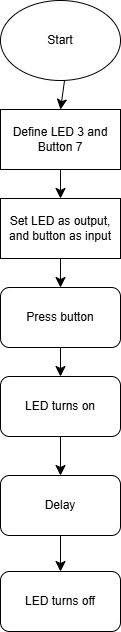

The diagram above was exported from draw.io. Its source (the exported page's mxGraphModel, read from the mxfile embedded in the PNG):
<mxGraphModel dx="703" dy="1184" grid="0" gridSize="10" guides="1" tooltips="1" connect="1" arrows="1" fold="1" page="0" pageScale="1" pageWidth="850" pageHeight="1100" math="0" shadow="0">
  <root>
    <mxCell id="0" />
    <mxCell id="1" parent="0" />
    <mxCell id="AlMz_TLfxxIsyGabtYuk-3" edge="1" parent="1" source="AlMz_TLfxxIsyGabtYuk-1" style="edgeStyle=none;curved=1;rounded=0;orthogonalLoop=1;jettySize=auto;html=1;fontSize=12;startSize=8;endSize=8;" target="AlMz_TLfxxIsyGabtYuk-2" value="">
      <mxGeometry relative="1" as="geometry" />
    </mxCell>
    <mxCell id="AlMz_TLfxxIsyGabtYuk-1" parent="1" style="ellipse;whiteSpace=wrap;html=1;" value="Start" vertex="1">
      <mxGeometry height="80" width="120" x="122" y="-175" as="geometry" />
    </mxCell>
    <mxCell id="AlMz_TLfxxIsyGabtYuk-5" edge="1" parent="1" source="AlMz_TLfxxIsyGabtYuk-2" style="edgeStyle=none;curved=1;rounded=0;orthogonalLoop=1;jettySize=auto;html=1;fontSize=12;startSize=8;endSize=8;" target="AlMz_TLfxxIsyGabtYuk-4" value="">
      <mxGeometry relative="1" as="geometry" />
    </mxCell>
    <mxCell id="AlMz_TLfxxIsyGabtYuk-2" parent="1" style="whiteSpace=wrap;html=1;" value="Define LED 3 and Button 7" vertex="1">
      <mxGeometry height="60" width="120" x="122" y="-66" as="geometry" />
    </mxCell>
    <mxCell id="AlMz_TLfxxIsyGabtYuk-6" edge="1" parent="1" source="AlMz_TLfxxIsyGabtYuk-4" style="edgeStyle=none;curved=1;rounded=0;orthogonalLoop=1;jettySize=auto;html=1;fontSize=12;startSize=8;endSize=8;" target="AlMz_TLfxxIsyGabtYuk-7">
      <mxGeometry relative="1" as="geometry">
        <mxPoint x="182" y="112" as="targetPoint" />
      </mxGeometry>
    </mxCell>
    <mxCell id="AlMz_TLfxxIsyGabtYuk-4" parent="1" style="whiteSpace=wrap;html=1;" value="Set LED as output, and button as input" vertex="1">
      <mxGeometry height="60" width="120" x="122" y="23" as="geometry" />
    </mxCell>
    <mxCell id="AlMz_TLfxxIsyGabtYuk-9" edge="1" parent="1" source="AlMz_TLfxxIsyGabtYuk-7" style="edgeStyle=none;curved=1;rounded=0;orthogonalLoop=1;jettySize=auto;html=1;fontSize=12;startSize=8;endSize=8;" target="AlMz_TLfxxIsyGabtYuk-8" value="">
      <mxGeometry relative="1" as="geometry" />
    </mxCell>
    <mxCell id="AlMz_TLfxxIsyGabtYuk-7" parent="1" style="rounded=1;whiteSpace=wrap;html=1;" value="Press button" vertex="1">
      <mxGeometry height="60" width="120" x="122" y="112" as="geometry" />
    </mxCell>
    <mxCell id="AlMz_TLfxxIsyGabtYuk-11" edge="1" parent="1" source="AlMz_TLfxxIsyGabtYuk-8" style="edgeStyle=none;curved=1;rounded=0;orthogonalLoop=1;jettySize=auto;html=1;fontSize=12;startSize=8;endSize=8;" target="AlMz_TLfxxIsyGabtYuk-10" value="">
      <mxGeometry relative="1" as="geometry" />
    </mxCell>
    <mxCell id="AlMz_TLfxxIsyGabtYuk-8" parent="1" style="whiteSpace=wrap;html=1;rounded=1;" value="LED turns on" vertex="1">
      <mxGeometry height="60" width="120" x="122" y="201" as="geometry" />
    </mxCell>
    <mxCell id="AlMz_TLfxxIsyGabtYuk-13" edge="1" parent="1" source="AlMz_TLfxxIsyGabtYuk-10" style="edgeStyle=none;curved=1;rounded=0;orthogonalLoop=1;jettySize=auto;html=1;fontSize=12;startSize=8;endSize=8;" target="AlMz_TLfxxIsyGabtYuk-12" value="">
      <mxGeometry relative="1" as="geometry" />
    </mxCell>
    <mxCell id="AlMz_TLfxxIsyGabtYuk-10" parent="1" style="whiteSpace=wrap;html=1;rounded=1;" value="Delay" vertex="1">
      <mxGeometry height="60" width="120" x="122" y="300" as="geometry" />
    </mxCell>
    <mxCell id="AlMz_TLfxxIsyGabtYuk-12" parent="1" style="whiteSpace=wrap;html=1;rounded=1;" value="LED turns off" vertex="1">
      <mxGeometry height="60" width="120" x="122" y="396" as="geometry" />
    </mxCell>
  </root>
</mxGraphModel>